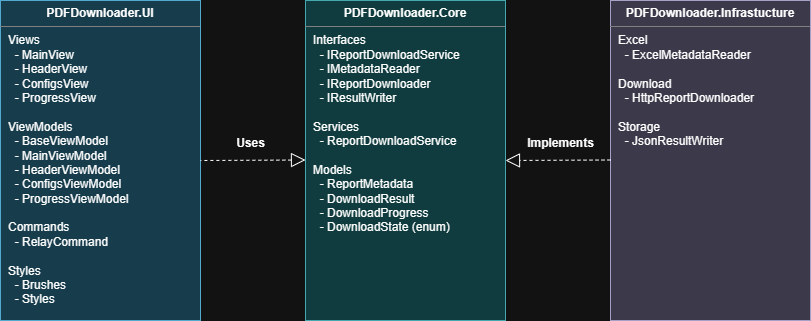

The diagram above was exported from draw.io. Its source (the exported page's mxGraphModel, read from the mxfile embedded in the PNG):
<mxGraphModel dx="1426" dy="825" grid="1" gridSize="10" guides="1" tooltips="1" connect="1" arrows="1" fold="1" page="1" pageScale="1" pageWidth="850" pageHeight="1100" math="0" shadow="0">
  <root>
    <mxCell id="0" />
    <mxCell id="1" parent="0" />
    <mxCell id="jLR90YbhcOPYVTsIYzkJ-2" parent="1" style="align=left;overflow=fill;html=1;dropTarget=0;whiteSpace=wrap;fillColor=#b1ddf0;strokeColor=#10739e;" value="&lt;p style=&quot;margin:0px;margin-top:6px;text-align:center;&quot;&gt;&lt;b&gt;PDFDownloader.UI&lt;/b&gt;&lt;/p&gt;&lt;hr size=&quot;1&quot; style=&quot;border-style:solid;&quot;&gt;&lt;p style=&quot;margin:0px;margin-left:8px;&quot;&gt;Views&lt;/p&gt;&lt;p style=&quot;margin:0px;margin-left:8px;&quot;&gt;&lt;span style=&quot;background-color: transparent; color: light-dark(rgb(0, 0, 0), rgb(255, 255, 255));&quot;&gt;&amp;nbsp; - MainView&lt;/span&gt;&lt;/p&gt;&lt;p style=&quot;margin:0px;margin-left:8px;&quot;&gt;&lt;span style=&quot;background-color: transparent; color: light-dark(rgb(0, 0, 0), rgb(255, 255, 255));&quot;&gt;&amp;nbsp; - HeaderView&lt;/span&gt;&lt;/p&gt;&lt;p style=&quot;margin:0px;margin-left:8px;&quot;&gt;&lt;span style=&quot;background-color: transparent; color: light-dark(rgb(0, 0, 0), rgb(255, 255, 255));&quot;&gt;&amp;nbsp; - ConfigsView&lt;/span&gt;&lt;/p&gt;&lt;p style=&quot;margin:0px;margin-left:8px;&quot;&gt;&amp;nbsp; - ProgressView&lt;/p&gt;&lt;p style=&quot;margin:0px;margin-left:8px;&quot;&gt;&lt;br&gt;&lt;/p&gt;&lt;p style=&quot;margin:0px;margin-left:8px;&quot;&gt;ViewModels&lt;/p&gt;&lt;p style=&quot;margin:0px;margin-left:8px;&quot;&gt;&amp;nbsp; - BaseViewModel&lt;/p&gt;&lt;p style=&quot;margin:0px;margin-left:8px;&quot;&gt;&amp;nbsp; - MainViewModel&lt;/p&gt;&lt;p style=&quot;margin:0px;margin-left:8px;&quot;&gt;&amp;nbsp; - HeaderViewModel&lt;/p&gt;&lt;p style=&quot;margin:0px;margin-left:8px;&quot;&gt;&amp;nbsp; - ConfigsViewModel&lt;/p&gt;&lt;p style=&quot;margin:0px;margin-left:8px;&quot;&gt;&amp;nbsp; - ProgressViewModel&lt;/p&gt;&lt;p style=&quot;margin:0px;margin-left:8px;&quot;&gt;&lt;br&gt;&lt;/p&gt;&lt;p style=&quot;margin:0px;margin-left:8px;&quot;&gt;Commands&lt;/p&gt;&lt;p style=&quot;margin:0px;margin-left:8px;&quot;&gt;&amp;nbsp; - RelayCommand&lt;/p&gt;&lt;p style=&quot;margin:0px;margin-left:8px;&quot;&gt;&lt;br&gt;&lt;/p&gt;&lt;p style=&quot;margin:0px;margin-left:8px;&quot;&gt;Styles&lt;/p&gt;&lt;p style=&quot;margin:0px;margin-left:8px;&quot;&gt;&amp;nbsp; - Brushes&lt;/p&gt;&lt;p style=&quot;margin:0px;margin-left:8px;&quot;&gt;&amp;nbsp; - Styles&lt;/p&gt;&lt;p style=&quot;margin:0px;margin-left:8px;&quot;&gt;&lt;br&gt;&lt;/p&gt;" vertex="1">
      <mxGeometry height="320" width="200" x="20" y="20" as="geometry" />
    </mxCell>
    <mxCell id="jLR90YbhcOPYVTsIYzkJ-4" parent="1" style="align=left;overflow=fill;html=1;dropTarget=0;whiteSpace=wrap;fillColor=#b0e3e6;strokeColor=#0e8088;" value="&lt;p style=&quot;margin:0px;margin-top:6px;text-align:center;&quot;&gt;&lt;b&gt;PDFDownloader.Core&lt;/b&gt;&lt;/p&gt;&lt;hr size=&quot;1&quot; style=&quot;border-style:solid;&quot;&gt;&lt;p style=&quot;margin:0px;margin-left:8px;&quot;&gt;Interfaces&lt;/p&gt;&lt;p style=&quot;margin:0px;margin-left:8px;&quot;&gt;&lt;span style=&quot;background-color: transparent; color: light-dark(rgb(0, 0, 0), rgb(255, 255, 255));&quot;&gt;&amp;nbsp; - IReportDownloadService&lt;/span&gt;&lt;/p&gt;&lt;p style=&quot;margin:0px;margin-left:8px;&quot;&gt;&lt;span style=&quot;background-color: transparent; color: light-dark(rgb(0, 0, 0), rgb(255, 255, 255));&quot;&gt;&amp;nbsp; - IMetadataReader&lt;/span&gt;&lt;/p&gt;&lt;p style=&quot;margin:0px;margin-left:8px;&quot;&gt;&lt;span style=&quot;background-color: transparent; color: light-dark(rgb(0, 0, 0), rgb(255, 255, 255));&quot;&gt;&amp;nbsp; - IReportDownloader&lt;/span&gt;&lt;/p&gt;&lt;p style=&quot;margin:0px;margin-left:8px;&quot;&gt;&amp;nbsp; - IResultWriter&lt;/p&gt;&lt;p style=&quot;margin:0px;margin-left:8px;&quot;&gt;&lt;br&gt;&lt;/p&gt;&lt;p style=&quot;margin:0px;margin-left:8px;&quot;&gt;Services&lt;/p&gt;&lt;p style=&quot;margin:0px;margin-left:8px;&quot;&gt;&amp;nbsp; - ReportDownloadService&lt;/p&gt;&lt;p style=&quot;margin:0px;margin-left:8px;&quot;&gt;&lt;br&gt;&lt;/p&gt;&lt;p style=&quot;margin:0px;margin-left:8px;&quot;&gt;Models&lt;/p&gt;&lt;p style=&quot;margin:0px;margin-left:8px;&quot;&gt;&amp;nbsp; - ReportMetadata&lt;/p&gt;&lt;p style=&quot;margin:0px;margin-left:8px;&quot;&gt;&amp;nbsp; - DownloadResult&lt;/p&gt;&lt;p style=&quot;margin:0px;margin-left:8px;&quot;&gt;&amp;nbsp; - DownloadProgress&lt;/p&gt;&lt;p style=&quot;margin:0px;margin-left:8px;&quot;&gt;&amp;nbsp; - DownloadState (enum)&lt;/p&gt;&lt;p style=&quot;margin:0px;margin-left:8px;&quot;&gt;&lt;br&gt;&lt;/p&gt;" vertex="1">
      <mxGeometry height="320" width="200" x="325" y="20" as="geometry" />
    </mxCell>
    <mxCell id="jLR90YbhcOPYVTsIYzkJ-5" parent="1" style="align=left;overflow=fill;html=1;dropTarget=0;whiteSpace=wrap;fillColor=#d0cee2;strokeColor=#56517e;" value="&lt;p style=&quot;margin:0px;margin-top:6px;text-align:center;&quot;&gt;&lt;b&gt;PDFDownloader.Infrastucture&lt;/b&gt;&lt;/p&gt;&lt;hr size=&quot;1&quot; style=&quot;border-style:solid;&quot;&gt;&lt;p style=&quot;margin:0px;margin-left:8px;&quot;&gt;Excel&lt;/p&gt;&lt;p style=&quot;margin:0px;margin-left:8px;&quot;&gt;&lt;span style=&quot;background-color: transparent; color: light-dark(rgb(0, 0, 0), rgb(255, 255, 255));&quot;&gt;&amp;nbsp; - ExcelMetadataReader&lt;/span&gt;&lt;/p&gt;&lt;p style=&quot;margin:0px;margin-left:8px;&quot;&gt;&lt;br&gt;&lt;/p&gt;&lt;p style=&quot;margin:0px;margin-left:8px;&quot;&gt;Download&lt;/p&gt;&lt;p style=&quot;margin:0px;margin-left:8px;&quot;&gt;&amp;nbsp; - HttpReportDownloader&lt;/p&gt;&lt;p style=&quot;margin:0px;margin-left:8px;&quot;&gt;&lt;br&gt;&lt;/p&gt;&lt;p style=&quot;margin:0px;margin-left:8px;&quot;&gt;Storage&lt;/p&gt;&lt;p style=&quot;margin:0px;margin-left:8px;&quot;&gt;&amp;nbsp; - JsonResultWriter&lt;/p&gt;&lt;p style=&quot;margin:0px;margin-left:8px;&quot;&gt;&lt;br&gt;&lt;/p&gt;" vertex="1">
      <mxGeometry height="320" width="200" x="630" y="20" as="geometry" />
    </mxCell>
    <mxCell id="jLR90YbhcOPYVTsIYzkJ-6" edge="1" parent="1" style="endArrow=none;dashed=1;endFill=0;endSize=12;html=1;rounded=0;entryX=1;entryY=0.5;entryDx=0;entryDy=0;startArrow=block;startFill=0;startSize=12;" target="jLR90YbhcOPYVTsIYzkJ-2" value="">
      <mxGeometry relative="1" width="160" as="geometry">
        <mxPoint x="325" y="179.5" as="sourcePoint" />
        <mxPoint x="225" y="179.5" as="targetPoint" />
      </mxGeometry>
    </mxCell>
    <mxCell id="jLR90YbhcOPYVTsIYzkJ-7" edge="1" parent="1" style="endArrow=block;dashed=1;endFill=0;endSize=12;html=1;rounded=0;entryX=1;entryY=0.5;entryDx=0;entryDy=0;" value="">
      <mxGeometry relative="1" width="160" as="geometry">
        <mxPoint x="630" y="179.5" as="sourcePoint" />
        <mxPoint x="525" y="180" as="targetPoint" />
      </mxGeometry>
    </mxCell>
    <mxCell id="jLR90YbhcOPYVTsIYzkJ-8" parent="1" style="text;align=center;fontStyle=1;verticalAlign=middle;spacingLeft=3;spacingRight=3;strokeColor=none;rotatable=0;points=[[0,0.5],[1,0.5]];portConstraint=eastwest;html=1;" value="Uses" vertex="1">
      <mxGeometry height="26" width="80" x="230" y="150" as="geometry" />
    </mxCell>
    <mxCell id="jLR90YbhcOPYVTsIYzkJ-9" parent="1" style="text;align=center;fontStyle=1;verticalAlign=middle;spacingLeft=3;spacingRight=3;strokeColor=none;rotatable=0;points=[[0,0.5],[1,0.5]];portConstraint=eastwest;html=1;" value="Implements" vertex="1">
      <mxGeometry height="26" width="80" x="540" y="150" as="geometry" />
    </mxCell>
  </root>
</mxGraphModel>